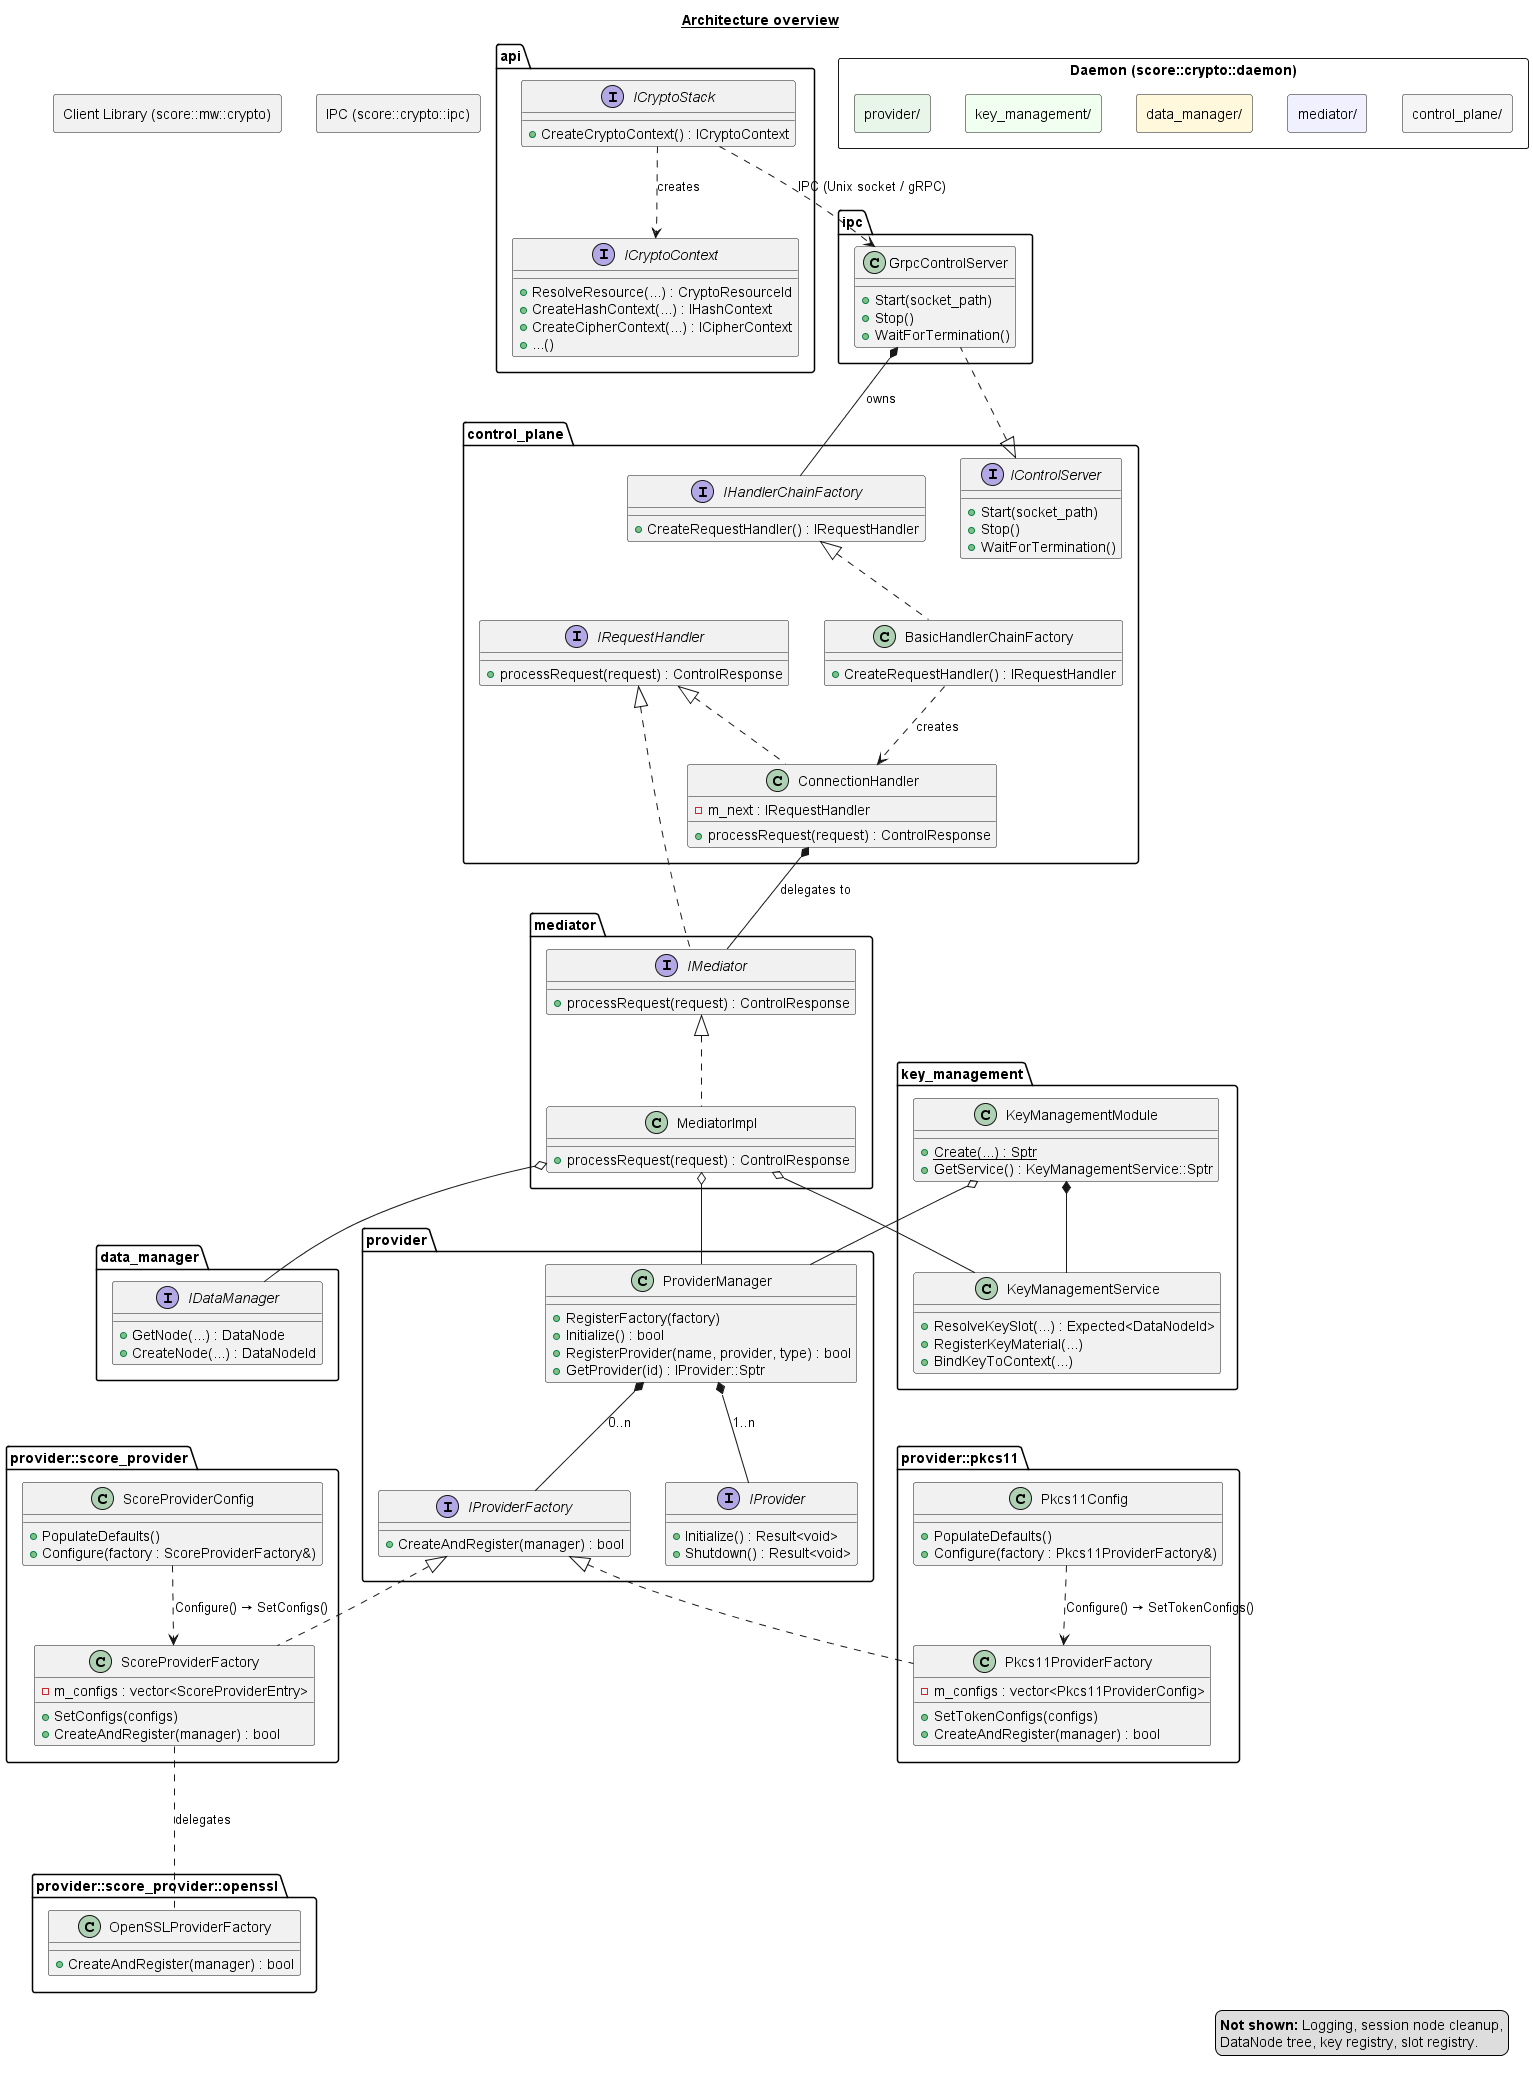

The diagram above was rendered by PlantUML. Its source (embedded in the PNG):
@startuml Component Overview
title __Architecture overview__

set namespaceSeparator ::

' ====================================================================
' CLIENT SIDE
' ====================================================================
package "Client Library (score::mw::crypto)" <<Rectangle>> {
    interface api::ICryptoStack {
        +CreateCryptoContext() : ICryptoContext
    }
    interface api::ICryptoContext {
        +ResolveResource(...) : CryptoResourceId
        +CreateHashContext(...) : IHashContext
        +CreateCipherContext(...) : ICipherContext
        +...()
    }
    api::ICryptoStack ..> api::ICryptoContext : creates
}

' ====================================================================
' IPC TRANSPORT
' ====================================================================
package "IPC (score::crypto::ipc)" <<Rectangle>> {
    class ipc::GrpcControlServer {
        +Start(socket_path)
        +Stop()
        +WaitForTermination()
    }
}

' ====================================================================
' DAEMON
' ====================================================================
package "Daemon (score::crypto::daemon)" <<Rectangle>> {

    ' --- Control Plane ---
    package "control_plane/" <<Rectangle>> #F5F5F5 {

        interface control_plane::IControlServer {
            +Start(socket_path)
            +Stop()
            +WaitForTermination()
        }

        interface control_plane::IHandlerChainFactory {
            +CreateRequestHandler() : IRequestHandler
        }

        interface control_plane::IRequestHandler {
            +processRequest(request) : ControlResponse
        }

        class control_plane::BasicHandlerChainFactory {
            +CreateRequestHandler() : IRequestHandler
        }

        class control_plane::ConnectionHandler {
            -m_next : IRequestHandler
            +processRequest(request) : ControlResponse
        }

        ipc::GrpcControlServer .up.|> control_plane::IControlServer
        ipc::GrpcControlServer *-- control_plane::IHandlerChainFactory : owns
        control_plane::BasicHandlerChainFactory .up.|> control_plane::IHandlerChainFactory
        control_plane::ConnectionHandler .up.|> control_plane::IRequestHandler
        control_plane::BasicHandlerChainFactory ..> control_plane::ConnectionHandler : creates
    }

    ' --- Mediator ---
    package "mediator/" <<Rectangle>> #F0F0FF {
        interface mediator::IMediator {
            +processRequest(request) : ControlResponse
        }
        class mediator::MediatorImpl {
            +processRequest(request) : ControlResponse
        }
        mediator::IMediator .up.|> control_plane::IRequestHandler
        mediator::MediatorImpl .up.|> mediator::IMediator
        control_plane::ConnectionHandler *-- mediator::IMediator : delegates to
    }

    ' --- Data Manager ---
    package "data_manager/" <<Rectangle>> #FFF8DC {
        interface data_manager::IDataManager {
            +GetNode(...) : DataNode
            +CreateNode(...) : DataNodeId
        }
        mediator::MediatorImpl o-- data_manager::IDataManager
    }

    ' --- Key Management ---
    package "key_management/" <<Rectangle>> #F0FFF0 {
        class key_management::KeyManagementModule {
            +{static} Create(...) : Sptr
            +GetService() : KeyManagementService::Sptr
        }
        class key_management::KeyManagementService {
            +ResolveKeySlot(...) : Expected<DataNodeId>
            +RegisterKeyMaterial(...)
            +BindKeyToContext(...)
        }
        key_management::KeyManagementModule *-- key_management::KeyManagementService
        mediator::MediatorImpl o-- key_management::KeyManagementService
    }

    ' --- Provider ---
    package "provider/" <<Rectangle>> #E8F5E9 {

        interface provider::IProvider {
            +Initialize() : Result<void>
            +Shutdown() : Result<void>
        }

        interface provider::IProviderFactory {
            +CreateAndRegister(manager) : bool
        }

        class provider::ProviderManager {
            +RegisterFactory(factory)
            +Initialize() : bool
            +RegisterProvider(name, provider, type) : bool
            +GetProvider(id) : IProvider::Sptr
        }

        ' --- Config visitor ---
        class provider::score_provider::ScoreProviderConfig {
            +PopulateDefaults()
            +Configure(factory : ScoreProviderFactory&)
        }

        class provider::score_provider::ScoreProviderFactory {
            -m_configs : vector<ScoreProviderEntry>
            +SetConfigs(configs)
            +CreateAndRegister(manager) : bool
        }

        class provider::score_provider::openssl::OpenSSLProviderFactory {
            +CreateAndRegister(manager) : bool
        }

        class provider::pkcs11::Pkcs11Config {
            +PopulateDefaults()
            +Configure(factory : Pkcs11ProviderFactory&)
        }

        class provider::pkcs11::Pkcs11ProviderFactory {
            -m_configs : vector<Pkcs11ProviderConfig>
            +SetTokenConfigs(configs)
            +CreateAndRegister(manager) : bool
        }

        provider::score_provider::ScoreProviderConfig ..> provider::score_provider::ScoreProviderFactory : Configure() → SetConfigs()
        provider::score_provider::ScoreProviderFactory .up.|> provider::IProviderFactory
        provider::score_provider::openssl::OpenSSLProviderFactory .up.- provider::score_provider::ScoreProviderFactory : delegates

        provider::pkcs11::Pkcs11Config ..> provider::pkcs11::Pkcs11ProviderFactory : Configure() → SetTokenConfigs()
        provider::pkcs11::Pkcs11ProviderFactory .up.|> provider::IProviderFactory

        provider::ProviderManager *-- provider::IProviderFactory : 0..n
        provider::ProviderManager *-- provider::IProvider : 1..n
    }

    mediator::MediatorImpl o-- provider::ProviderManager
    key_management::KeyManagementModule o-- provider::ProviderManager
}

' ====================================================================
' CROSS-BOUNDARY CONNECTIONS
' ====================================================================
api::ICryptoStack ..> ipc::GrpcControlServer : IPC (Unix socket / gRPC)

legend right
  **Not shown:** Logging, session node cleanup,
  DataNode tree, key registry, slot registry.
endlegend

@enduml